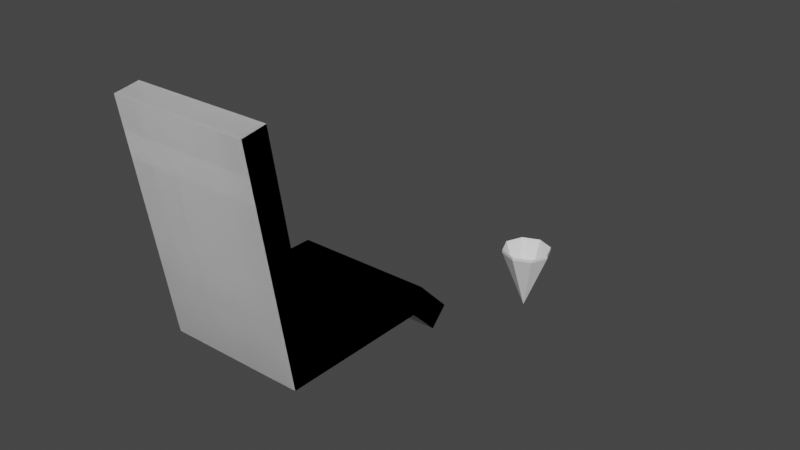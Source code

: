 # Source: cus_seat_vehicle.blend  (saved by Blender 3.1.7; exported with 4.5.12 LTS)
import bpy
from mathutils import Matrix  # noqa: F401  (used for matrix-valued properties, if any)

bpy.ops.wm.read_factory_settings(use_empty=True)
scene = bpy.context.scene
scene.name = 'Scene'

# ---- collections
col_collection = bpy.data.collections.new('Collection'); scene.collection.children.link(col_collection)

# ---- materials (node trees are filled in below, after node groups)
mat_mtr_hub_elements = bpy.data.materials.new('mtr_hub_elements')
mat_mtr_hub_elements.use_transparent_shadow = False

# ---- material node trees
mat_mtr_hub_elements.use_nodes = True; mat_mtr_hub_elements.node_tree.nodes.clear()
_N = mat_mtr_hub_elements.node_tree.nodes; _L = mat_mtr_hub_elements.node_tree.links
n0 = _N.new('ShaderNodeBsdfPrincipled'); n0.name = 'Principled BSDF'; n0.location = (10, 300)
n0.distribution = 'GGX'
n0.subsurface_method = 'RANDOM_WALK_SKIN'
n0.inputs[3].default_value = 1.45
n0.inputs[27].default_value = (0.0, 0.0, 0.0, 1.0)
n0.inputs[28].default_value = 1.0
n1 = _N.new('ShaderNodeOutputMaterial'); n1.name = 'Material Output'; n1.location = (300, 300)
_L.new(n0.outputs[0], n1.inputs[0])
n1.is_active_output = True

# ---- world
world_world = bpy.data.worlds.new('World'); scene.world = world_world
world_world.use_nodes = True; world_world.node_tree.nodes.clear()
_N = world_world.node_tree.nodes; _L = world_world.node_tree.links
n0 = _N.new('ShaderNodeOutputWorld'); n0.name = 'World Output'; n0.location = (300, 300)
n1 = _N.new('ShaderNodeBackground'); n1.name = 'Background'; n1.location = (10, 300)
n1.inputs[0].default_value = (0.05088, 0.05088, 0.05088, 1.0)
_L.new(n1.outputs[0], n0.inputs[0])
n0.is_active_output = True
world_world.color = (0.05088, 0.05088, 0.05088)
world_world.use_sun_shadow = False
world_world.sun_shadow_jitter_overblur = 0.0

# ---- meshes
me_plane = bpy.data.meshes.new('Plane')
me_plane.from_pydata([(-0.2, -0.2, 0.0), (0.2, -0.2, 0.0), (-0.2, 0.2, 0.0), (0.2, 0.2, 0.0), (-0.2, 0.3, -0.1), (0.2, 0.3, -0.1), (-0.2, -0.3, 0.6), (0.2, -0.3, 0.6), (-0.2, -0.2593, -0.07), (0.2, -0.2593, -0.07), (-0.2, 0.171, -0.07), (0.2, 0.171, -0.07), (-0.2, 0.2505, -0.1495), (0.2, 0.2505, -0.1495), (-0.2, -0.369, 0.5885), (0.2, -0.369, 0.5885), (0.0, 1.08, -0.3), (-0.05657, 1.057, -0.3), (-0.08, 1.0, -0.3), (-0.05657, 0.9434, -0.3), (6.994e-09, 0.92, -0.3), (0.05657, 0.9434, -0.3), (0.08, 1.0, -0.3), (0.05657, 1.057, -0.3), (0.0, 1.08, -0.29), (-0.05657, 1.057, -0.29), (-0.08, 1.0, -0.29), (-0.05657, 0.9434, -0.29), (6.994e-09, 0.92, -0.29), (0.05657, 0.9434, -0.29), (0.08, 1.0, -0.29), (0.05657, 1.057, -0.29), (-7.605e-09, 1.0, -0.5), (-1.521e-08, 1.0, -0.49)], [], [(0, 1, 3, 2), (2, 3, 5, 4), (1, 0, 6, 7), (8, 10, 11, 9), (10, 12, 13, 11), (9, 15, 14, 8), (0, 2, 10, 8), (3, 1, 9, 11), (4, 5, 13, 12), (5, 3, 11, 13), (2, 4, 12, 10), (7, 6, 14, 15), (6, 0, 8, 14), (1, 7, 15, 9), (25, 26, 33), (16, 17, 25, 24), (23, 16, 24, 31), (21, 22, 30, 29), (19, 20, 28, 27), (17, 18, 26, 25), (22, 23, 31, 30), (20, 21, 29, 28), (18, 19, 27, 26), (17, 16, 32), (16, 23, 32), (23, 22, 32), (22, 21, 32), (21, 20, 32), (20, 19, 32), (19, 18, 32), (18, 17, 32), (26, 27, 33), (27, 28, 33), (28, 29, 33), (29, 30, 33), (30, 31, 33), (31, 24, 33), (24, 25, 33)])
_uv = me_plane.uv_layers.new(name='UVMap')
_uv.uv.foreach_set('vector', [0.25, 0.75, 0.25, 0.75, 0.25, 0.75, 0.25, 0.75, 0.25, 0.75, 0.25, 0.75, 0.25, 0.75, 0.25, 0.75, 0.25, 0.75, 0.25, 0.75, 0.25, 0.75, 0.25, 0.75, 0.25, 0.75, 0.25, 0.75, 0.25, 0.75, 0.25, 0.75, 0.25, 0.75, 0.25, 0.75, 0.25, 0.75, 0.25, 0.75, 0.25, 0.75, 0.25, 0.75, 0.25, 0.75, 0.25, 0.75, 0.25, 0.75, 0.25, 0.75, 0.25, 0.75, 0.25, 0.75, 0.25, 0.75, 0.25, 0.75, 0.25, 0.75, 0.25, 0.75, 0.25, 0.75, 0.25, 0.75, 0.25, 0.75, 0.25, 0.75, 0.25, 0.75, 0.25, 0.75, 0.25, 0.75, 0.25, 0.75, 0.25, 0.75, 0.25, 0.75, 0.25, 0.75, 0.25, 0.75, 0.25, 0.75, 0.25, 0.75, 0.25, 0.75, 0.25, 0.75, 0.25, 0.75, 0.25, 0.75, 0.25, 0.75, 0.25, 0.75, 0.25, 0.75, 0.25, 0.75, 0.25, 0.75, 0.25, 0.75, 0.25, 0.75, 0.25, 0.75, 0.25, 0.75, 0.25, 0.75, 0.25, 0.75, 0.25, 0.75, 0.25, 0.75, 0.25, 0.75, 0.25, 0.75, 0.25, 0.75, 0.25, 0.75, 0.25, 0.75, 0.25, 0.75, 0.25, 0.75, 0.25, 0.75, 0.25, 0.75, 0.25, 0.75, 0.25, 0.75, 0.25, 0.75, 0.25, 0.75, 0.25, 0.75, 0.25, 0.75, 0.25, 0.75, 0.25, 0.75, 0.25, 0.75, 0.25, 0.75, 0.25, 0.75, 0.25, 0.75, 0.25, 0.75, 0.25, 0.75, 0.25, 0.75, 0.25, 0.75, 0.25, 0.75, 0.25, 0.75, 0.25, 0.75, 0.25, 0.75, 0.25, 0.75, 0.25, 0.75, 0.25, 0.75, 0.25, 0.75, 0.25, 0.75, 0.25, 0.75, 0.25, 0.75, 0.25, 0.75, 0.25, 0.75, 0.25, 0.75, 0.25, 0.75, 0.25, 0.75, 0.25, 0.75, 0.25, 0.75, 0.25, 0.75, 0.25, 0.75, 0.25, 0.75, 0.25, 0.75, 0.25, 0.75, 0.25, 0.75, 0.25, 0.75, 0.25, 0.75, 0.25, 0.75, 0.25, 0.75, 0.25, 0.75, 0.25, 0.75, 0.25, 0.75, 0.25, 0.75, 0.25, 0.75, 0.25, 0.75, 0.25, 0.75, 0.25, 0.75, 0.25, 0.75, 0.25, 0.75, 0.25, 0.75, 0.25, 0.75, 0.25, 0.75, 0.25, 0.75, 0.25, 0.75, 0.25, 0.75, 0.25, 0.75, 0.25, 0.75, 0.25, 0.75, 0.25, 0.75])
me_plane.materials.append(mat_mtr_hub_elements)
me_plane.use_remesh_fix_poles = True
me_plane.use_remesh_preserve_attributes = False
me_plane.update()
me_plane_001 = bpy.data.meshes.new('Plane.001')
me_plane_001.from_pydata([(-0.2, -0.2, 0.0), (0.2, -0.2, 0.0), (-0.2, 0.2, 0.0), (0.2, 0.2, 0.0), (-0.2, 0.3, -0.1), (0.2, 0.3, -0.1), (-0.2, -0.3, 0.6), (0.2, -0.3, 0.6), (-0.2, -0.2593, -0.07), (0.2, -0.2593, -0.07), (-0.2, 0.171, -0.07), (0.2, 0.171, -0.07), (-0.2, 0.2505, -0.1495), (0.2, 0.2505, -0.1495), (-0.2, -0.369, 0.5885), (0.2, -0.369, 0.5885)], [], [(0, 1, 3, 2), (2, 3, 5, 4), (1, 0, 6, 7), (8, 10, 11, 9), (10, 12, 13, 11), (9, 15, 14, 8), (0, 2, 10, 8), (3, 1, 9, 11), (4, 5, 13, 12), (5, 3, 11, 13), (2, 4, 12, 10), (7, 6, 14, 15), (6, 0, 8, 14), (1, 7, 15, 9)])
_uv = me_plane_001.uv_layers.new(name='UVMap')
_uv.uv.foreach_set('vector', [0.0, 0.0, 1.0, 0.0, 1.0, 1.0, 0.0, 1.0, 0.0, 1.0, 1.0, 1.0, 1.0, 1.0, 0.0, 1.0, 1.0, 0.0, 0.0, 0.0, 0.0, 0.0, 1.0, 0.0, 0.0, 0.0, 0.0, 1.0, 1.0, 1.0, 1.0, 0.0, 0.0, 1.0, 0.0, 1.0, 1.0, 1.0, 1.0, 1.0, 1.0, 0.0, 1.0, 0.0, 0.0, 0.0, 0.0, 0.0, 0.0, 0.0, 0.0, 1.0, 0.0, 1.0, 0.0, 0.0, 1.0, 1.0, 1.0, 0.0, 1.0, 0.0, 1.0, 1.0, 0.0, 1.0, 1.0, 1.0, 1.0, 1.0, 0.0, 1.0, 1.0, 1.0, 1.0, 1.0, 1.0, 1.0, 1.0, 1.0, 0.0, 1.0, 0.0, 1.0, 0.0, 1.0, 0.0, 1.0, 1.0, 0.0, 0.0, 0.0, 0.0, 0.0, 1.0, 0.0, 0.0, 0.0, 0.0, 0.0, 0.0, 0.0, 0.0, 0.0, 1.0, 0.0, 1.0, 0.0, 1.0, 0.0, 1.0, 0.0])
me_plane_001.use_remesh_fix_poles = True
me_plane_001.use_remesh_preserve_attributes = False
me_plane_001.update()

# ---- objects
ob_snd_engine = bpy.data.objects.new('snd_engine', None)
ob_interact_driver = bpy.data.objects.new('interact_driver', None)
ob_v_driver = bpy.data.objects.new('v_driver', None)
ob_v_exit_driver = bpy.data.objects.new('v_exit_driver', None)
ob_rp_root = bpy.data.objects.new('rp_root', None)
ob_attention = bpy.data.objects.new('attention', None)
ob_v_third_driver = bpy.data.objects.new('v_third_driver', None)
ob_interact_loot = bpy.data.objects.new('interact_loot', None)
ob_v_repair_engine = bpy.data.objects.new('v_repair_engine', None)
ob_interact_repair = bpy.data.objects.new('interact_repair', None)
ob_interact_trunk = bpy.data.objects.new('interact_trunk', None)
ob_g_g = bpy.data.objects.new('g_g', me_plane)
ob_c_c = bpy.data.objects.new('c_c', me_plane_001)
ob_anim_tire_front_left = bpy.data.objects.new('anim_tire_front_left', None)

# ---- transforms, parenting, visibility, modifiers, constraints
ob_snd_engine.parent = ob_rp_root
ob_snd_engine.location = (0.0, 0.0, 0.0)
ob_snd_engine.rotation_mode = 'QUATERNION'
ob_snd_engine.rotation_quaternion = (1.0, -8.941e-08, -2.647e-23, 1.323e-23)
ob_snd_engine.scale = (1.0, 1.0, 1.0)
ob_snd_engine.empty_display_type = 'SPHERE'
ob_snd_engine.empty_display_size = 0.1
ob_snd_engine.lineart.crease_threshold = 0.0
ob_interact_driver.parent = ob_rp_root
ob_interact_driver.location = (3.388e-22, 2.842e-15, 0.2)
ob_interact_driver.rotation_mode = 'QUATERNION'
ob_interact_driver.rotation_quaternion = (5.339e-08, -5.339e-08, -0.7071, 0.7071)
ob_interact_driver.scale = (1.0, 1.0, 1.0)
ob_interact_driver.empty_display_type = 'ARROWS'
ob_interact_driver.empty_display_size = 0.1
ob_interact_driver.lineart.crease_threshold = 0.0
ob_v_driver.parent = ob_rp_root
ob_v_driver.location = (0.0, 0.0, 0.0)
ob_v_driver.rotation_mode = 'QUATERNION'
ob_v_driver.rotation_quaternion = (1.0, 0.0, 0.0, 0.0)
ob_v_driver.empty_display_type = 'ARROWS'
ob_v_driver.empty_display_size = 0.5
ob_v_driver.lineart.crease_threshold = 0.0
ob_v_exit_driver.parent = ob_rp_root
ob_v_exit_driver.location = (-1.49e-08, 1.0, -0.5)
ob_v_exit_driver.rotation_mode = 'QUATERNION'
ob_v_exit_driver.rotation_quaternion = (1.0, 0.0, 0.0, 0.0)
ob_v_exit_driver.empty_display_type = 'ARROWS'
ob_v_exit_driver.empty_display_size = 0.5
ob_v_exit_driver.lineart.crease_threshold = 0.0
ob_rp_root.location = (0.0, 0.0, 0.0)
ob_rp_root.rotation_mode = 'QUATERNION'
ob_rp_root.rotation_quaternion = (1.0, 0.0, 0.0, 0.0)
ob_rp_root.lineart.crease_threshold = 0.0
ob_attention.parent = ob_rp_root
ob_attention.location = (0.0, 0.0, 0.3)
ob_attention.rotation_mode = 'QUATERNION'
ob_attention.rotation_quaternion = (1.0, 0.0, 0.0, 0.0)
ob_attention.empty_display_type = 'CUBE'
ob_attention.empty_display_size = 0.1
ob_attention.lineart.crease_threshold = 0.0
ob_v_third_driver.parent = ob_rp_root
ob_v_third_driver.location = (0.0, 0.0, 0.0)
ob_v_third_driver.rotation_mode = 'QUATERNION'
ob_v_third_driver.rotation_quaternion = (1.0, 0.0, 0.0, 0.0)
ob_v_third_driver.empty_display_type = 'ARROWS'
ob_v_third_driver.empty_display_size = 0.5
ob_v_third_driver.lineart.crease_threshold = 0.0
ob_interact_loot.parent = ob_rp_root
ob_interact_loot.location = (0.0, 0.0, 0.0)
ob_interact_loot.lineart.crease_threshold = 0.0
ob_v_repair_engine.parent = ob_rp_root
ob_v_repair_engine.location = (0.0, 0.0, 0.0)
ob_v_repair_engine.empty_display_type = 'SPHERE'
ob_v_repair_engine.empty_display_size = 0.1
ob_v_repair_engine.lineart.crease_threshold = 0.0
ob_interact_repair.parent = ob_rp_root
ob_interact_repair.location = (0.0, 0.0, 0.0)
ob_interact_repair.rotation_mode = 'QUATERNION'
ob_interact_repair.rotation_quaternion = (-0.5, 0.5, 0.5, -0.5)
ob_interact_repair.scale = (1.0, 1.0, 1.0)
ob_interact_repair.empty_display_type = 'ARROWS'
ob_interact_repair.empty_display_size = 0.1
ob_interact_repair.lineart.crease_threshold = 0.0
ob_interact_trunk.parent = ob_rp_root
ob_interact_trunk.location = (0.0, 0.0, 0.0)
ob_interact_trunk.rotation_mode = 'QUATERNION'
ob_interact_trunk.rotation_quaternion = (-0.5, 0.5, -0.5, 0.5)
ob_interact_trunk.scale = (1.0, 1.0, 1.0)
ob_interact_trunk.empty_display_type = 'ARROWS'
ob_interact_trunk.empty_display_size = 0.1
ob_interact_trunk.lineart.crease_threshold = 0.0
ob_g_g.parent = ob_rp_root
ob_g_g.location = (0.0, 0.0, 0.0)
ob_c_c.parent = ob_rp_root
ob_c_c.location = (0.0, 0.0, 0.0)
ob_c_c.display_type = 'WIRE'
ob_anim_tire_front_left.parent = ob_rp_root
ob_anim_tire_front_left.location = (0.0, 0.0, 0.3)
ob_anim_tire_front_left.rotation_mode = 'QUATERNION'
ob_anim_tire_front_left.rotation_quaternion = (1.0, 0.0, 0.0, 0.0)
ob_anim_tire_front_left.empty_display_type = 'CUBE'
ob_anim_tire_front_left.empty_display_size = 0.1
ob_anim_tire_front_left.lineart.crease_threshold = 0.0

# ---- collection membership
col_collection.objects.link(ob_snd_engine)
col_collection.objects.link(ob_interact_driver)
col_collection.objects.link(ob_v_driver)
col_collection.objects.link(ob_v_exit_driver)
col_collection.objects.link(ob_rp_root)
col_collection.objects.link(ob_attention)
col_collection.objects.link(ob_v_third_driver)
col_collection.objects.link(ob_interact_loot)
col_collection.objects.link(ob_v_repair_engine)
col_collection.objects.link(ob_interact_repair)
col_collection.objects.link(ob_interact_trunk)
col_collection.objects.link(ob_g_g)
col_collection.objects.link(ob_c_c)
col_collection.objects.link(ob_anim_tire_front_left)

# ---- scene / render settings (as saved in the file)
scene.frame_start = 0; scene.frame_end = 40; scene.frame_set(39)
scene.render.engine = 'BLENDER_EEVEE_NEXT'
scene.render.fps = 30
scene.cycles.use_denoising = False
scene.cycles.samples = 128
scene.cycles.sampling_pattern = 'TABULATED_SOBOL'
scene.cycles.use_adaptive_sampling = False
scene.cycles.use_light_tree = False
scene.view_settings.view_transform = 'Filmic'
bpy.context.view_layer.update()

# ---- added for rendering (the .blend has no active camera and no usable light): camera, sun
cam_auto = bpy.data.cameras.new('AutoCamera')
cam_auto.lens = 50.0
cam_auto.sensor_width = 36.0
cam_auto.clip_end = 1000.0
ob_auto_camera = bpy.data.objects.new('AutoCamera', cam_auto)
scene.collection.objects.link(ob_auto_camera)
ob_auto_camera.location = (1.72344, -1.71265, 1.42875)
ob_auto_camera.rotation_euler = (1.09748, -7.21219e-08, 0.694738)
scene.camera = ob_auto_camera
light_auto_sun = bpy.data.lights.new('AutoSun', 'SUN')
light_auto_sun.energy = 3.0
light_auto_sun.angle = 0.0523599
ob_auto_sun = bpy.data.objects.new('AutoSun', light_auto_sun)
scene.collection.objects.link(ob_auto_sun)
ob_auto_sun.rotation_euler = (0.872665, 0.174533, 0.523599)
bpy.context.view_layer.update()
